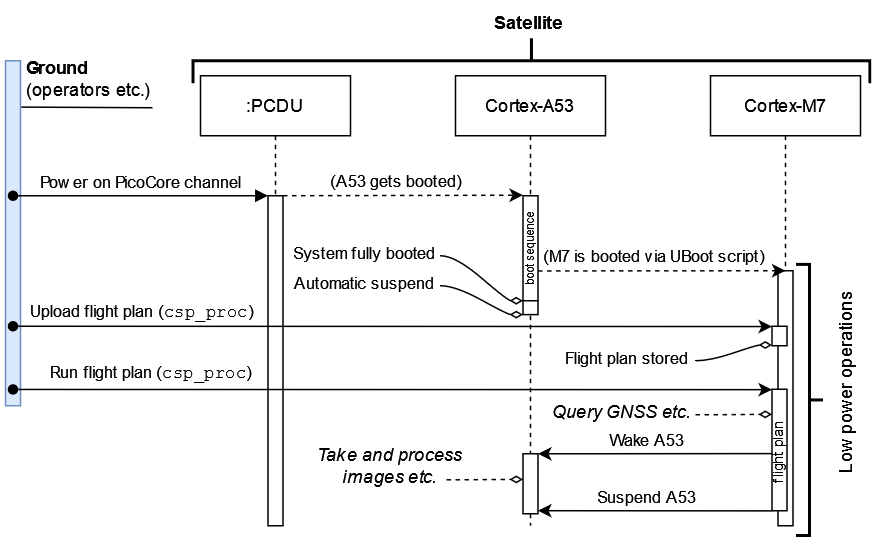

The diagram above was exported from draw.io. Its source (the exported page's mxGraphModel, read from the mxfile embedded in the PNG):
<mxGraphModel dx="989" dy="1639" grid="1" gridSize="10" guides="1" tooltips="1" connect="1" arrows="1" fold="1" page="1" pageScale="1" pageWidth="850" pageHeight="1100" math="0" shadow="0">
  <root>
    <mxCell id="0" />
    <mxCell id="1" parent="0" />
    <mxCell id="-OnsoM6KsYC-JzIQ3BEn-52" value="" style="rounded=0;whiteSpace=wrap;html=1;fillColor=#dae8fc;strokeColor=#6c8ebf;" vertex="1" parent="1">
      <mxGeometry x="90" y="30" width="10" height="230" as="geometry" />
    </mxCell>
    <mxCell id="aM9ryv3xv72pqoxQDRHE-5" value=":PCDU" style="shape=umlLifeline;perimeter=lifelinePerimeter;whiteSpace=wrap;html=1;container=0;dropTarget=0;collapsible=0;recursiveResize=0;outlineConnect=0;portConstraint=eastwest;newEdgeStyle={&quot;edgeStyle&quot;:&quot;elbowEdgeStyle&quot;,&quot;elbow&quot;:&quot;vertical&quot;,&quot;curved&quot;:0,&quot;rounded&quot;:0};" parent="1" vertex="1">
      <mxGeometry x="220" y="40" width="100" height="300" as="geometry" />
    </mxCell>
    <mxCell id="aM9ryv3xv72pqoxQDRHE-6" value="" style="html=1;points=[];perimeter=orthogonalPerimeter;outlineConnect=0;targetShapes=umlLifeline;portConstraint=eastwest;newEdgeStyle={&quot;edgeStyle&quot;:&quot;elbowEdgeStyle&quot;,&quot;elbow&quot;:&quot;vertical&quot;,&quot;curved&quot;:0,&quot;rounded&quot;:0};" parent="aM9ryv3xv72pqoxQDRHE-5" vertex="1">
      <mxGeometry x="45" y="80" width="10" height="220" as="geometry" />
    </mxCell>
    <mxCell id="aM9ryv3xv72pqoxQDRHE-7" value="Power on PicoCore channel" style="html=1;verticalAlign=bottom;endArrow=block;edgeStyle=elbowEdgeStyle;elbow=vertical;curved=0;rounded=0;startArrow=oval;startFill=1;" parent="1" target="aM9ryv3xv72pqoxQDRHE-6" edge="1">
      <mxGeometry relative="1" as="geometry">
        <mxPoint x="95" y="120" as="sourcePoint" />
        <Array as="points">
          <mxPoint x="180" y="120" />
        </Array>
      </mxGeometry>
    </mxCell>
    <mxCell id="-OnsoM6KsYC-JzIQ3BEn-2" value="" style="strokeWidth=2;html=1;shape=mxgraph.flowchart.annotation_2;align=left;labelPosition=right;pointerEvents=1;rotation=90;" vertex="1" parent="1">
      <mxGeometry x="425.63" y="-195.62" width="30" height="451.25" as="geometry" />
    </mxCell>
    <mxCell id="-OnsoM6KsYC-JzIQ3BEn-5" value="&lt;b&gt;Satellite&lt;/b&gt;" style="text;html=1;align=center;verticalAlign=middle;whiteSpace=wrap;rounded=0;" vertex="1" parent="1">
      <mxGeometry x="409.25" y="-10" width="60" height="30" as="geometry" />
    </mxCell>
    <mxCell id="-OnsoM6KsYC-JzIQ3BEn-6" value="Cortex-A53" style="shape=umlLifeline;perimeter=lifelinePerimeter;whiteSpace=wrap;html=1;container=0;dropTarget=0;collapsible=0;recursiveResize=0;outlineConnect=0;portConstraint=eastwest;newEdgeStyle={&quot;edgeStyle&quot;:&quot;elbowEdgeStyle&quot;,&quot;elbow&quot;:&quot;vertical&quot;,&quot;curved&quot;:0,&quot;rounded&quot;:0};" vertex="1" parent="1">
      <mxGeometry x="390" y="40" width="100" height="300" as="geometry" />
    </mxCell>
    <mxCell id="-OnsoM6KsYC-JzIQ3BEn-7" value="" style="html=1;points=[];perimeter=orthogonalPerimeter;outlineConnect=0;targetShapes=umlLifeline;portConstraint=eastwest;newEdgeStyle={&quot;edgeStyle&quot;:&quot;elbowEdgeStyle&quot;,&quot;elbow&quot;:&quot;vertical&quot;,&quot;curved&quot;:0,&quot;rounded&quot;:0};" vertex="1" parent="-OnsoM6KsYC-JzIQ3BEn-6">
      <mxGeometry x="45" y="80" width="10" height="70" as="geometry" />
    </mxCell>
    <mxCell id="-OnsoM6KsYC-JzIQ3BEn-8" value="Cortex-M7" style="shape=umlLifeline;perimeter=lifelinePerimeter;whiteSpace=wrap;html=1;container=0;dropTarget=0;collapsible=0;recursiveResize=0;outlineConnect=0;portConstraint=eastwest;newEdgeStyle={&quot;edgeStyle&quot;:&quot;elbowEdgeStyle&quot;,&quot;elbow&quot;:&quot;vertical&quot;,&quot;curved&quot;:0,&quot;rounded&quot;:0};" vertex="1" parent="1">
      <mxGeometry x="560" y="40" width="100" height="300" as="geometry" />
    </mxCell>
    <mxCell id="-OnsoM6KsYC-JzIQ3BEn-9" value="" style="html=1;points=[];perimeter=orthogonalPerimeter;outlineConnect=0;targetShapes=umlLifeline;portConstraint=eastwest;newEdgeStyle={&quot;edgeStyle&quot;:&quot;elbowEdgeStyle&quot;,&quot;elbow&quot;:&quot;vertical&quot;,&quot;curved&quot;:0,&quot;rounded&quot;:0};" vertex="1" parent="-OnsoM6KsYC-JzIQ3BEn-8">
      <mxGeometry x="45" y="130" width="10" height="170" as="geometry" />
    </mxCell>
    <mxCell id="-OnsoM6KsYC-JzIQ3BEn-33" value="" style="html=1;points=[];perimeter=orthogonalPerimeter;outlineConnect=0;targetShapes=umlLifeline;portConstraint=eastwest;newEdgeStyle={&quot;edgeStyle&quot;:&quot;elbowEdgeStyle&quot;,&quot;elbow&quot;:&quot;vertical&quot;,&quot;curved&quot;:0,&quot;rounded&quot;:0};" vertex="1" parent="-OnsoM6KsYC-JzIQ3BEn-8">
      <mxGeometry x="41" y="167" width="10" height="13" as="geometry" />
    </mxCell>
    <mxCell id="-OnsoM6KsYC-JzIQ3BEn-40" value="" style="html=1;points=[];perimeter=orthogonalPerimeter;outlineConnect=0;targetShapes=umlLifeline;portConstraint=eastwest;newEdgeStyle={&quot;edgeStyle&quot;:&quot;elbowEdgeStyle&quot;,&quot;elbow&quot;:&quot;vertical&quot;,&quot;curved&quot;:0,&quot;rounded&quot;:0};" vertex="1" parent="-OnsoM6KsYC-JzIQ3BEn-8">
      <mxGeometry x="41" y="209" width="10" height="81" as="geometry" />
    </mxCell>
    <mxCell id="-OnsoM6KsYC-JzIQ3BEn-13" style="edgeStyle=elbowEdgeStyle;rounded=0;orthogonalLoop=1;jettySize=auto;html=1;elbow=vertical;curved=0;dashed=1;" edge="1" parent="1">
      <mxGeometry relative="1" as="geometry">
        <mxPoint x="275" y="119.95530726256993" as="sourcePoint" />
        <mxPoint x="435" y="119.95530726256993" as="targetPoint" />
      </mxGeometry>
    </mxCell>
    <mxCell id="-OnsoM6KsYC-JzIQ3BEn-14" value="(A53 gets booted)" style="edgeLabel;html=1;align=center;verticalAlign=middle;resizable=0;points=[];" vertex="1" connectable="0" parent="-OnsoM6KsYC-JzIQ3BEn-13">
      <mxGeometry x="-0.1908" y="-2" relative="1" as="geometry">
        <mxPoint x="10" y="-12" as="offset" />
      </mxGeometry>
    </mxCell>
    <mxCell id="-OnsoM6KsYC-JzIQ3BEn-15" style="edgeStyle=elbowEdgeStyle;rounded=0;orthogonalLoop=1;jettySize=auto;html=1;elbow=vertical;curved=0;exitX=0.086;exitY=0.567;exitDx=0;exitDy=0;exitPerimeter=0;dashed=1;" edge="1" parent="1" target="-OnsoM6KsYC-JzIQ3BEn-9">
      <mxGeometry relative="1" as="geometry">
        <mxPoint x="445.0099999999999" y="170.12000000000012" as="sourcePoint" />
        <mxPoint x="600" y="171" as="targetPoint" />
      </mxGeometry>
    </mxCell>
    <mxCell id="-OnsoM6KsYC-JzIQ3BEn-16" value="(M7 is booted via UBoot script)" style="edgeLabel;html=1;align=center;verticalAlign=middle;resizable=0;points=[];" vertex="1" connectable="0" parent="-OnsoM6KsYC-JzIQ3BEn-15">
      <mxGeometry x="-0.2702" y="-1" relative="1" as="geometry">
        <mxPoint x="17" y="-11" as="offset" />
      </mxGeometry>
    </mxCell>
    <mxCell id="-OnsoM6KsYC-JzIQ3BEn-17" value="&lt;font style=&quot;font-size: 8px;&quot;&gt;boot sequence&lt;/font&gt;" style="text;html=1;align=center;verticalAlign=middle;resizable=0;points=[];autosize=1;strokeColor=none;fillColor=none;rotation=-90;" vertex="1" parent="1">
      <mxGeometry x="398" y="141" width="80" height="30" as="geometry" />
    </mxCell>
    <mxCell id="-OnsoM6KsYC-JzIQ3BEn-18" value="" style="rounded=0;whiteSpace=wrap;html=1;" vertex="1" parent="1">
      <mxGeometry x="435" y="190" width="10" height="9.25" as="geometry" />
    </mxCell>
    <mxCell id="-OnsoM6KsYC-JzIQ3BEn-22" value="System fully booted" style="edgeLabel;html=1;align=center;verticalAlign=middle;resizable=0;points=[];" vertex="1" connectable="0" parent="1">
      <mxGeometry x="346.99697674418593" y="156.99813953488382" as="geometry">
        <mxPoint x="-18" y="1" as="offset" />
      </mxGeometry>
    </mxCell>
    <mxCell id="-OnsoM6KsYC-JzIQ3BEn-24" value="" style="edgeStyle=entityRelationEdgeStyle;startArrow=none;endArrow=diamondThin;segment=10;curved=1;sourcePerimeterSpacing=0;targetPerimeterSpacing=0;rounded=0;endFill=0;" edge="1" parent="1">
      <mxGeometry relative="1" as="geometry">
        <mxPoint x="380" y="160" as="sourcePoint" />
        <mxPoint x="435" y="190" as="targetPoint" />
      </mxGeometry>
    </mxCell>
    <mxCell id="-OnsoM6KsYC-JzIQ3BEn-29" value="" style="edgeStyle=entityRelationEdgeStyle;startArrow=none;endArrow=diamondThin;segment=10;curved=1;sourcePerimeterSpacing=0;targetPerimeterSpacing=0;rounded=0;endFill=0;" edge="1" parent="1">
      <mxGeometry relative="1" as="geometry">
        <mxPoint x="380" y="180" as="sourcePoint" />
        <mxPoint x="435" y="199.25" as="targetPoint" />
      </mxGeometry>
    </mxCell>
    <mxCell id="-OnsoM6KsYC-JzIQ3BEn-30" value="Automatic suspend" style="edgeLabel;html=1;align=center;verticalAlign=middle;resizable=0;points=[];" vertex="1" connectable="0" parent="1">
      <mxGeometry x="346.99697674418593" y="176.62813953488381" as="geometry">
        <mxPoint x="-18" y="1" as="offset" />
      </mxGeometry>
    </mxCell>
    <mxCell id="-OnsoM6KsYC-JzIQ3BEn-34" style="edgeStyle=elbowEdgeStyle;rounded=0;orthogonalLoop=1;jettySize=auto;html=1;elbow=vertical;curved=0;startArrow=oval;startFill=1;" edge="1" parent="1">
      <mxGeometry relative="1" as="geometry">
        <mxPoint x="95" y="207" as="sourcePoint" />
        <mxPoint x="601" y="207" as="targetPoint" />
      </mxGeometry>
    </mxCell>
    <mxCell id="-OnsoM6KsYC-JzIQ3BEn-38" value="Upload flight plan (&lt;font face=&quot;Courier New&quot;&gt;csp_proc&lt;/font&gt;)" style="edgeLabel;html=1;align=center;verticalAlign=middle;resizable=0;points=[];" vertex="1" connectable="0" parent="1">
      <mxGeometry x="186.99523809523797" y="203.00285714285712" as="geometry">
        <mxPoint x="-6" y="-6" as="offset" />
      </mxGeometry>
    </mxCell>
    <mxCell id="-OnsoM6KsYC-JzIQ3BEn-41" style="edgeStyle=elbowEdgeStyle;rounded=0;orthogonalLoop=1;jettySize=auto;html=1;elbow=vertical;curved=0;startArrow=oval;startFill=1;" edge="1" parent="1">
      <mxGeometry relative="1" as="geometry">
        <mxPoint x="95" y="249.1428571428571" as="sourcePoint" />
        <mxPoint x="601" y="249.1428571428571" as="targetPoint" />
      </mxGeometry>
    </mxCell>
    <mxCell id="-OnsoM6KsYC-JzIQ3BEn-44" value="" style="rounded=0;whiteSpace=wrap;html=1;" vertex="1" parent="1">
      <mxGeometry x="435" y="292" width="10" height="40" as="geometry" />
    </mxCell>
    <mxCell id="-OnsoM6KsYC-JzIQ3BEn-45" value="" style="strokeWidth=2;html=1;shape=mxgraph.flowchart.annotation_2;align=left;labelPosition=right;pointerEvents=1;rotation=-180;" vertex="1" parent="1">
      <mxGeometry x="617" y="165.75" width="18" height="180.75" as="geometry" />
    </mxCell>
    <mxCell id="-OnsoM6KsYC-JzIQ3BEn-46" value="Low power operations" style="text;html=1;align=center;verticalAlign=middle;whiteSpace=wrap;rounded=0;rotation=-90;" vertex="1" parent="1">
      <mxGeometry x="578" y="229" width="144" height="30" as="geometry" />
    </mxCell>
    <mxCell id="-OnsoM6KsYC-JzIQ3BEn-47" style="edgeStyle=elbowEdgeStyle;rounded=0;orthogonalLoop=1;jettySize=auto;html=1;elbow=vertical;curved=0;entryX=1;entryY=0;entryDx=0;entryDy=0;" edge="1" parent="1" target="-OnsoM6KsYC-JzIQ3BEn-44">
      <mxGeometry relative="1" as="geometry">
        <mxPoint x="601" y="291.9047619047619" as="sourcePoint" />
      </mxGeometry>
    </mxCell>
    <mxCell id="-OnsoM6KsYC-JzIQ3BEn-48" value="Wake A53" style="edgeLabel;html=1;align=center;verticalAlign=middle;resizable=0;points=[];" vertex="1" connectable="0" parent="-OnsoM6KsYC-JzIQ3BEn-47">
      <mxGeometry x="0.1817" relative="1" as="geometry">
        <mxPoint x="8" y="-9" as="offset" />
      </mxGeometry>
    </mxCell>
    <mxCell id="-OnsoM6KsYC-JzIQ3BEn-49" value="&lt;font style=&quot;font-size: 9px;&quot;&gt;flight plan&lt;br&gt;&lt;/font&gt;" style="text;html=1;align=center;verticalAlign=middle;resizable=0;points=[];autosize=1;strokeColor=none;fillColor=none;rotation=-90;" vertex="1" parent="1">
      <mxGeometry x="574" y="277" width="60" height="30" as="geometry" />
    </mxCell>
    <mxCell id="-OnsoM6KsYC-JzIQ3BEn-50" value="&lt;div align=&quot;left&quot;&gt;&lt;b&gt;Ground&lt;/b&gt; (operators etc.)&lt;/div&gt;" style="text;html=1;align=left;verticalAlign=middle;whiteSpace=wrap;rounded=0;rotation=0;" vertex="1" parent="1">
      <mxGeometry x="102" y="27" width="90" height="30" as="geometry" />
    </mxCell>
    <mxCell id="-OnsoM6KsYC-JzIQ3BEn-53" value="" style="endArrow=none;html=1;rounded=0;exitX=1.157;exitY=0.113;exitDx=0;exitDy=0;exitPerimeter=0;entryX=0.967;entryY=1.111;entryDx=0;entryDy=0;entryPerimeter=0;" edge="1" parent="1">
      <mxGeometry width="50" height="50" relative="1" as="geometry">
        <mxPoint x="100.57000000000005" y="60.903189999999995" as="sourcePoint" />
        <mxPoint x="188.02999999999997" y="61.32999999999993" as="targetPoint" />
      </mxGeometry>
    </mxCell>
    <mxCell id="-OnsoM6KsYC-JzIQ3BEn-54" value="" style="edgeStyle=entityRelationEdgeStyle;startArrow=none;endArrow=diamondThin;segment=10;curved=1;sourcePerimeterSpacing=0;targetPerimeterSpacing=0;rounded=0;endFill=0;" edge="1" parent="1">
      <mxGeometry relative="1" as="geometry">
        <mxPoint x="550" y="230" as="sourcePoint" />
        <mxPoint x="601" y="219.5" as="targetPoint" />
      </mxGeometry>
    </mxCell>
    <mxCell id="-OnsoM6KsYC-JzIQ3BEn-55" value="Flight plan stored" style="edgeLabel;html=1;align=center;verticalAlign=middle;resizable=0;points=[];" vertex="1" connectable="0" parent="1">
      <mxGeometry x="521.996976744186" y="226.99813953488382" as="geometry">
        <mxPoint x="-18" y="1" as="offset" />
      </mxGeometry>
    </mxCell>
    <mxCell id="-OnsoM6KsYC-JzIQ3BEn-56" value="Run flight plan (&lt;font face=&quot;Courier New&quot;&gt;csp_proc&lt;/font&gt;)" style="edgeLabel;html=1;align=center;verticalAlign=middle;resizable=0;points=[];" vertex="1" connectable="0" parent="1">
      <mxGeometry x="192.99523809523797" y="244.00285714285712" as="geometry">
        <mxPoint x="-6" y="-6" as="offset" />
      </mxGeometry>
    </mxCell>
    <mxCell id="-OnsoM6KsYC-JzIQ3BEn-57" value="Query GNSS etc." style="text;html=1;align=center;verticalAlign=middle;whiteSpace=wrap;rounded=0;fontStyle=2" vertex="1" parent="1">
      <mxGeometry x="452" y="248.63" width="98" height="30" as="geometry" />
    </mxCell>
    <mxCell id="-OnsoM6KsYC-JzIQ3BEn-58" value="" style="edgeStyle=entityRelationEdgeStyle;startArrow=none;endArrow=diamondThin;segment=10;curved=1;sourcePerimeterSpacing=0;targetPerimeterSpacing=0;rounded=0;endFill=0;dashed=1;" edge="1" parent="1">
      <mxGeometry relative="1" as="geometry">
        <mxPoint x="550" y="266" as="sourcePoint" />
        <mxPoint x="601" y="265.75" as="targetPoint" />
      </mxGeometry>
    </mxCell>
    <mxCell id="-OnsoM6KsYC-JzIQ3BEn-59" value="Take and process images etc." style="text;html=1;align=center;verticalAlign=middle;whiteSpace=wrap;rounded=0;fontStyle=2" vertex="1" parent="1">
      <mxGeometry x="292" y="285" width="109" height="30" as="geometry" />
    </mxCell>
    <mxCell id="-OnsoM6KsYC-JzIQ3BEn-60" value="" style="edgeStyle=entityRelationEdgeStyle;startArrow=none;endArrow=diamondThin;segment=10;curved=1;sourcePerimeterSpacing=0;targetPerimeterSpacing=0;rounded=0;endFill=0;dashed=1;" edge="1" parent="1">
      <mxGeometry relative="1" as="geometry">
        <mxPoint x="384" y="309.37" as="sourcePoint" />
        <mxPoint x="435" y="309.12" as="targetPoint" />
      </mxGeometry>
    </mxCell>
    <mxCell id="-OnsoM6KsYC-JzIQ3BEn-61" style="edgeStyle=elbowEdgeStyle;rounded=0;orthogonalLoop=1;jettySize=auto;html=1;elbow=vertical;curved=0;entryX=1;entryY=0;entryDx=0;entryDy=0;" edge="1" parent="1">
      <mxGeometry relative="1" as="geometry">
        <mxPoint x="601" y="330.0947619047619" as="sourcePoint" />
        <mxPoint x="445" y="330.19" as="targetPoint" />
      </mxGeometry>
    </mxCell>
    <mxCell id="-OnsoM6KsYC-JzIQ3BEn-62" value="Suspend A53" style="edgeLabel;html=1;align=center;verticalAlign=middle;resizable=0;points=[];" vertex="1" connectable="0" parent="-OnsoM6KsYC-JzIQ3BEn-61">
      <mxGeometry x="0.1817" relative="1" as="geometry">
        <mxPoint x="8" y="-9" as="offset" />
      </mxGeometry>
    </mxCell>
  </root>
</mxGraphModel>